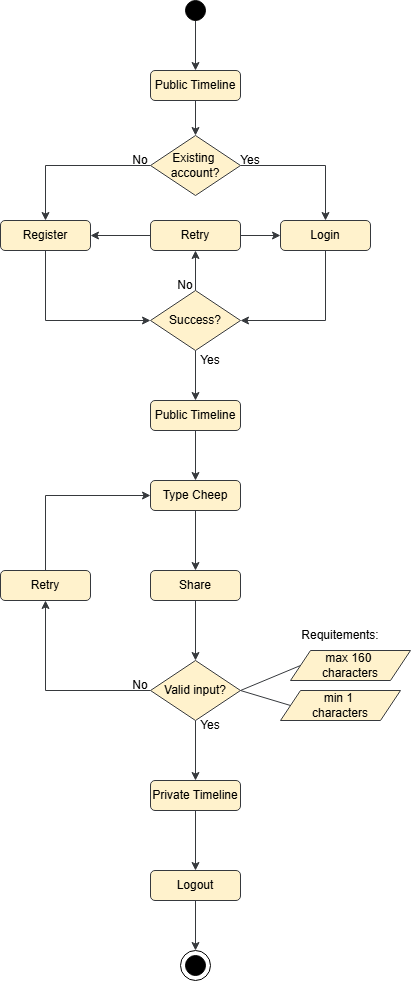

The diagram above was exported from draw.io. Its source (the exported page's mxGraphModel, read from the mxfile embedded in the PNG):
<mxGraphModel dx="1050" dy="522" grid="1" gridSize="5" guides="1" tooltips="1" connect="1" arrows="1" fold="1" page="1" pageScale="1" pageWidth="430" pageHeight="1000" background="#ffffff" math="0" shadow="0">
  <root>
    <mxCell id="0" />
    <mxCell id="1" parent="0" />
    <mxCell id="ooiim4OiqONp5s8ICTUs-34" style="edgeStyle=orthogonalEdgeStyle;rounded=0;orthogonalLoop=1;jettySize=auto;html=1;exitX=0.5;exitY=1;exitDx=0;exitDy=0;entryX=0.5;entryY=0;entryDx=0;entryDy=0;fillColor=#ffff88;strokeColor=#36393d;" parent="1" source="ooiim4OiqONp5s8ICTUs-1" target="ooiim4OiqONp5s8ICTUs-20" edge="1">
      <mxGeometry relative="1" as="geometry" />
    </mxCell>
    <mxCell id="ooiim4OiqONp5s8ICTUs-1" value="Public Timeline" style="rounded=1;whiteSpace=wrap;html=1;fillColor=#fff2cc;strokeColor=#36393d;" parent="1" vertex="1">
      <mxGeometry x="160" y="80" width="90" height="30" as="geometry" />
    </mxCell>
    <mxCell id="ooiim4OiqONp5s8ICTUs-38" style="edgeStyle=orthogonalEdgeStyle;rounded=0;orthogonalLoop=1;jettySize=auto;html=1;exitX=0.5;exitY=1;exitDx=0;exitDy=0;entryX=0;entryY=0.5;entryDx=0;entryDy=0;fillColor=#ffff88;strokeColor=#36393d;" parent="1" source="ooiim4OiqONp5s8ICTUs-3" target="ooiim4OiqONp5s8ICTUs-21" edge="1">
      <mxGeometry relative="1" as="geometry" />
    </mxCell>
    <mxCell id="ooiim4OiqONp5s8ICTUs-3" value="Register" style="rounded=1;whiteSpace=wrap;html=1;fillColor=#fff2cc;strokeColor=#36393d;" parent="1" vertex="1">
      <mxGeometry x="10" y="230" width="90" height="30" as="geometry" />
    </mxCell>
    <mxCell id="ooiim4OiqONp5s8ICTUs-42" style="edgeStyle=orthogonalEdgeStyle;rounded=0;orthogonalLoop=1;jettySize=auto;html=1;exitX=0.5;exitY=1;exitDx=0;exitDy=0;entryX=0.5;entryY=0;entryDx=0;entryDy=0;fillColor=#ffff88;strokeColor=#36393d;" parent="1" source="ooiim4OiqONp5s8ICTUs-6" target="ooiim4OiqONp5s8ICTUs-22" edge="1">
      <mxGeometry relative="1" as="geometry" />
    </mxCell>
    <mxCell id="ooiim4OiqONp5s8ICTUs-6" value="Share" style="rounded=1;whiteSpace=wrap;html=1;fillColor=#fff2cc;strokeColor=#36393d;" parent="1" vertex="1">
      <mxGeometry x="160" y="580" width="90" height="30" as="geometry" />
    </mxCell>
    <mxCell id="ooiim4OiqONp5s8ICTUs-40" style="edgeStyle=orthogonalEdgeStyle;rounded=0;orthogonalLoop=1;jettySize=auto;html=1;exitX=0.5;exitY=1;exitDx=0;exitDy=0;entryX=0.5;entryY=0;entryDx=0;entryDy=0;fillColor=#ffff88;strokeColor=#36393d;" parent="1" source="ooiim4OiqONp5s8ICTUs-11" target="ooiim4OiqONp5s8ICTUs-12" edge="1">
      <mxGeometry relative="1" as="geometry" />
    </mxCell>
    <mxCell id="ooiim4OiqONp5s8ICTUs-11" value="Public Timeline" style="rounded=1;whiteSpace=wrap;html=1;fillColor=#fff2cc;strokeColor=#36393d;" parent="1" vertex="1">
      <mxGeometry x="160" y="410" width="90" height="30" as="geometry" />
    </mxCell>
    <mxCell id="ooiim4OiqONp5s8ICTUs-41" style="edgeStyle=orthogonalEdgeStyle;rounded=0;orthogonalLoop=1;jettySize=auto;html=1;exitX=0.5;exitY=1;exitDx=0;exitDy=0;entryX=0.5;entryY=0;entryDx=0;entryDy=0;fillColor=#ffff88;strokeColor=#36393d;" parent="1" source="ooiim4OiqONp5s8ICTUs-12" target="ooiim4OiqONp5s8ICTUs-6" edge="1">
      <mxGeometry relative="1" as="geometry" />
    </mxCell>
    <mxCell id="ooiim4OiqONp5s8ICTUs-12" value="Type Cheep" style="rounded=1;whiteSpace=wrap;html=1;fillColor=#fff2cc;strokeColor=#36393d;" parent="1" vertex="1">
      <mxGeometry x="160" y="490" width="90" height="30" as="geometry" />
    </mxCell>
    <mxCell id="ooiim4OiqONp5s8ICTUs-37" style="edgeStyle=orthogonalEdgeStyle;rounded=0;orthogonalLoop=1;jettySize=auto;html=1;exitX=0.5;exitY=1;exitDx=0;exitDy=0;entryX=1;entryY=0.5;entryDx=0;entryDy=0;fillColor=#ffff88;strokeColor=#36393d;" parent="1" source="ooiim4OiqONp5s8ICTUs-15" target="ooiim4OiqONp5s8ICTUs-21" edge="1">
      <mxGeometry relative="1" as="geometry" />
    </mxCell>
    <mxCell id="ooiim4OiqONp5s8ICTUs-15" value="Login" style="rounded=1;whiteSpace=wrap;html=1;fillColor=#fff2cc;strokeColor=#36393d;" parent="1" vertex="1">
      <mxGeometry x="290" y="230" width="90" height="30" as="geometry" />
    </mxCell>
    <mxCell id="ooiim4OiqONp5s8ICTUs-35" style="edgeStyle=orthogonalEdgeStyle;rounded=0;orthogonalLoop=1;jettySize=auto;html=1;exitX=0;exitY=0.5;exitDx=0;exitDy=0;entryX=0.5;entryY=0;entryDx=0;entryDy=0;fillColor=#ffff88;strokeColor=#36393d;" parent="1" source="ooiim4OiqONp5s8ICTUs-20" target="ooiim4OiqONp5s8ICTUs-3" edge="1">
      <mxGeometry relative="1" as="geometry" />
    </mxCell>
    <mxCell id="ooiim4OiqONp5s8ICTUs-36" style="edgeStyle=orthogonalEdgeStyle;rounded=0;orthogonalLoop=1;jettySize=auto;html=1;exitX=1;exitY=0.5;exitDx=0;exitDy=0;entryX=0.5;entryY=0;entryDx=0;entryDy=0;fillColor=#ffff88;strokeColor=#36393d;" parent="1" source="ooiim4OiqONp5s8ICTUs-20" target="ooiim4OiqONp5s8ICTUs-15" edge="1">
      <mxGeometry relative="1" as="geometry" />
    </mxCell>
    <mxCell id="ooiim4OiqONp5s8ICTUs-20" value="Existing&amp;nbsp;&lt;div&gt;account?&lt;/div&gt;" style="rhombus;whiteSpace=wrap;html=1;fillColor=#fff2cc;strokeColor=#36393d;" parent="1" vertex="1">
      <mxGeometry x="160" y="145" width="90" height="60" as="geometry" />
    </mxCell>
    <mxCell id="ooiim4OiqONp5s8ICTUs-39" style="edgeStyle=orthogonalEdgeStyle;rounded=0;orthogonalLoop=1;jettySize=auto;html=1;exitX=0.5;exitY=1;exitDx=0;exitDy=0;entryX=0.5;entryY=0;entryDx=0;entryDy=0;fillColor=#ffff88;strokeColor=#36393d;" parent="1" source="ooiim4OiqONp5s8ICTUs-21" target="ooiim4OiqONp5s8ICTUs-11" edge="1">
      <mxGeometry relative="1" as="geometry" />
    </mxCell>
    <mxCell id="ooiim4OiqONp5s8ICTUs-54" style="edgeStyle=orthogonalEdgeStyle;rounded=0;orthogonalLoop=1;jettySize=auto;html=1;exitX=0.5;exitY=0;exitDx=0;exitDy=0;entryX=0.5;entryY=1;entryDx=0;entryDy=0;fillColor=#ffff88;strokeColor=#36393d;" parent="1" source="ooiim4OiqONp5s8ICTUs-21" target="ooiim4OiqONp5s8ICTUs-53" edge="1">
      <mxGeometry relative="1" as="geometry" />
    </mxCell>
    <mxCell id="ooiim4OiqONp5s8ICTUs-21" value="Success?" style="rhombus;whiteSpace=wrap;html=1;fillColor=#fff2cc;strokeColor=#36393d;" parent="1" vertex="1">
      <mxGeometry x="160" y="300" width="90" height="60" as="geometry" />
    </mxCell>
    <mxCell id="ooiim4OiqONp5s8ICTUs-43" style="edgeStyle=orthogonalEdgeStyle;rounded=0;orthogonalLoop=1;jettySize=auto;html=1;exitX=0.5;exitY=1;exitDx=0;exitDy=0;entryX=0.5;entryY=0;entryDx=0;entryDy=0;fillColor=#ffff88;strokeColor=#36393d;" parent="1" source="ooiim4OiqONp5s8ICTUs-22" target="ooiim4OiqONp5s8ICTUs-28" edge="1">
      <mxGeometry relative="1" as="geometry" />
    </mxCell>
    <mxCell id="ooiim4OiqONp5s8ICTUs-50" style="edgeStyle=orthogonalEdgeStyle;rounded=0;orthogonalLoop=1;jettySize=auto;html=1;exitX=0;exitY=0.5;exitDx=0;exitDy=0;entryX=0.5;entryY=1;entryDx=0;entryDy=0;fillColor=#ffff88;strokeColor=#36393d;" parent="1" source="ooiim4OiqONp5s8ICTUs-22" target="ooiim4OiqONp5s8ICTUs-48" edge="1">
      <mxGeometry relative="1" as="geometry" />
    </mxCell>
    <mxCell id="ooiim4OiqONp5s8ICTUs-22" value="Valid input?" style="rhombus;whiteSpace=wrap;html=1;fillColor=#fff2cc;strokeColor=#36393d;" parent="1" vertex="1">
      <mxGeometry x="160" y="670" width="90" height="60" as="geometry" />
    </mxCell>
    <mxCell id="ooiim4OiqONp5s8ICTUs-23" value="max 160&amp;nbsp;&lt;div&gt;characters&lt;/div&gt;" style="shape=parallelogram;perimeter=parallelogramPerimeter;whiteSpace=wrap;html=1;fixedSize=1;fillColor=#fff2cc;strokeColor=#36393d;" parent="1" vertex="1">
      <mxGeometry x="300" y="660" width="120" height="30" as="geometry" />
    </mxCell>
    <mxCell id="ooiim4OiqONp5s8ICTUs-24" value="min 1&amp;nbsp;&lt;div&gt;characters&lt;/div&gt;" style="shape=parallelogram;perimeter=parallelogramPerimeter;whiteSpace=wrap;html=1;fixedSize=1;fillColor=#fff2cc;strokeColor=#36393d;" parent="1" vertex="1">
      <mxGeometry x="290" y="700" width="120" height="30" as="geometry" />
    </mxCell>
    <mxCell id="ooiim4OiqONp5s8ICTUs-33" style="edgeStyle=orthogonalEdgeStyle;rounded=0;orthogonalLoop=1;jettySize=auto;html=1;exitX=0.5;exitY=1;exitDx=0;exitDy=0;entryX=0.5;entryY=0;entryDx=0;entryDy=0;fillColor=#ffff88;strokeColor=#36393d;" parent="1" source="ooiim4OiqONp5s8ICTUs-25" target="ooiim4OiqONp5s8ICTUs-1" edge="1">
      <mxGeometry relative="1" as="geometry" />
    </mxCell>
    <mxCell id="ooiim4OiqONp5s8ICTUs-25" value="" style="ellipse;whiteSpace=wrap;html=1;aspect=fixed;fillStyle=solid;fillColor=#000000;fontColor=#000000;strokeColor=#000000;" parent="1" vertex="1">
      <mxGeometry x="195" y="10" width="20" height="20" as="geometry" />
    </mxCell>
    <mxCell id="ooiim4OiqONp5s8ICTUs-26" value="" style="ellipse;whiteSpace=wrap;html=1;aspect=fixed;fillColor=none;fontColor=#000000;strokeColor=#000000;" parent="1" vertex="1">
      <mxGeometry x="190" y="960" width="30" height="30" as="geometry" />
    </mxCell>
    <mxCell id="ooiim4OiqONp5s8ICTUs-27" value="" style="ellipse;whiteSpace=wrap;html=1;aspect=fixed;fillColor=#000000;fontColor=#000000;strokeColor=#000000;" parent="1" vertex="1">
      <mxGeometry x="195" y="965" width="20" height="20" as="geometry" />
    </mxCell>
    <mxCell id="ooiim4OiqONp5s8ICTUs-44" style="edgeStyle=orthogonalEdgeStyle;rounded=0;orthogonalLoop=1;jettySize=auto;html=1;exitX=0.5;exitY=1;exitDx=0;exitDy=0;entryX=0.5;entryY=0;entryDx=0;entryDy=0;fillColor=#ffff88;strokeColor=#36393d;" parent="1" source="ooiim4OiqONp5s8ICTUs-28" target="ooiim4OiqONp5s8ICTUs-29" edge="1">
      <mxGeometry relative="1" as="geometry" />
    </mxCell>
    <mxCell id="ooiim4OiqONp5s8ICTUs-28" value="Private Timeline" style="rounded=1;whiteSpace=wrap;html=1;fillColor=#fff2cc;strokeColor=#36393d;" parent="1" vertex="1">
      <mxGeometry x="160" y="790" width="90" height="30" as="geometry" />
    </mxCell>
    <mxCell id="ooiim4OiqONp5s8ICTUs-45" style="edgeStyle=orthogonalEdgeStyle;rounded=0;orthogonalLoop=1;jettySize=auto;html=1;exitX=0.5;exitY=1;exitDx=0;exitDy=0;entryX=0.5;entryY=0;entryDx=0;entryDy=0;fillColor=#ffff88;strokeColor=#36393d;" parent="1" source="ooiim4OiqONp5s8ICTUs-29" target="ooiim4OiqONp5s8ICTUs-26" edge="1">
      <mxGeometry relative="1" as="geometry" />
    </mxCell>
    <mxCell id="ooiim4OiqONp5s8ICTUs-29" value="Logout" style="rounded=1;whiteSpace=wrap;html=1;fillColor=#fff2cc;strokeColor=#36393d;" parent="1" vertex="1">
      <mxGeometry x="160" y="880" width="90" height="30" as="geometry" />
    </mxCell>
    <mxCell id="ooiim4OiqONp5s8ICTUs-32" value="Requitements:" style="text;html=1;align=center;verticalAlign=middle;whiteSpace=wrap;rounded=0;fillColor=none;fontColor=#000000;strokeColor=none;" parent="1" vertex="1">
      <mxGeometry x="320" y="630" width="60" height="30" as="geometry" />
    </mxCell>
    <mxCell id="ooiim4OiqONp5s8ICTUs-46" value="" style="endArrow=none;html=1;rounded=0;exitX=1;exitY=0.5;exitDx=0;exitDy=0;entryX=0;entryY=0.5;entryDx=0;entryDy=0;fillColor=#ffff88;strokeColor=#36393d;" parent="1" source="ooiim4OiqONp5s8ICTUs-22" target="ooiim4OiqONp5s8ICTUs-23" edge="1">
      <mxGeometry width="50" height="50" relative="1" as="geometry">
        <mxPoint x="250" y="750" as="sourcePoint" />
        <mxPoint x="300" y="700" as="targetPoint" />
      </mxGeometry>
    </mxCell>
    <mxCell id="ooiim4OiqONp5s8ICTUs-47" value="" style="endArrow=none;html=1;rounded=0;entryX=0;entryY=0.5;entryDx=0;entryDy=0;exitX=1;exitY=0.5;exitDx=0;exitDy=0;fillColor=#ffff88;strokeColor=#36393d;" parent="1" source="ooiim4OiqONp5s8ICTUs-22" target="ooiim4OiqONp5s8ICTUs-24" edge="1">
      <mxGeometry width="50" height="50" relative="1" as="geometry">
        <mxPoint x="250" y="750" as="sourcePoint" />
        <mxPoint x="300" y="700" as="targetPoint" />
      </mxGeometry>
    </mxCell>
    <mxCell id="ooiim4OiqONp5s8ICTUs-51" style="edgeStyle=orthogonalEdgeStyle;rounded=0;orthogonalLoop=1;jettySize=auto;html=1;exitX=0.5;exitY=0;exitDx=0;exitDy=0;entryX=0;entryY=0.5;entryDx=0;entryDy=0;fillColor=#ffff88;strokeColor=#36393d;" parent="1" source="ooiim4OiqONp5s8ICTUs-48" target="ooiim4OiqONp5s8ICTUs-12" edge="1">
      <mxGeometry relative="1" as="geometry" />
    </mxCell>
    <mxCell id="ooiim4OiqONp5s8ICTUs-48" value="Retry" style="rounded=1;whiteSpace=wrap;html=1;fillColor=#fff2cc;strokeColor=#36393d;" parent="1" vertex="1">
      <mxGeometry x="10" y="580" width="90" height="30" as="geometry" />
    </mxCell>
    <mxCell id="ooiim4OiqONp5s8ICTUs-55" style="edgeStyle=orthogonalEdgeStyle;rounded=0;orthogonalLoop=1;jettySize=auto;html=1;exitX=0;exitY=0.5;exitDx=0;exitDy=0;entryX=1;entryY=0.5;entryDx=0;entryDy=0;fillColor=#ffff88;strokeColor=#36393d;" parent="1" source="ooiim4OiqONp5s8ICTUs-53" target="ooiim4OiqONp5s8ICTUs-3" edge="1">
      <mxGeometry relative="1" as="geometry" />
    </mxCell>
    <mxCell id="ooiim4OiqONp5s8ICTUs-56" style="edgeStyle=orthogonalEdgeStyle;rounded=0;orthogonalLoop=1;jettySize=auto;html=1;exitX=1;exitY=0.5;exitDx=0;exitDy=0;entryX=0;entryY=0.5;entryDx=0;entryDy=0;fillColor=#ffff88;strokeColor=#36393d;" parent="1" source="ooiim4OiqONp5s8ICTUs-53" target="ooiim4OiqONp5s8ICTUs-15" edge="1">
      <mxGeometry relative="1" as="geometry" />
    </mxCell>
    <mxCell id="ooiim4OiqONp5s8ICTUs-53" value="Retry" style="rounded=1;whiteSpace=wrap;html=1;fillColor=#fff2cc;strokeColor=#36393d;" parent="1" vertex="1">
      <mxGeometry x="160" y="230" width="90" height="30" as="geometry" />
    </mxCell>
    <mxCell id="ooiim4OiqONp5s8ICTUs-58" value="Yes" style="text;html=1;align=center;verticalAlign=middle;whiteSpace=wrap;rounded=0;fillColor=none;fontColor=#000000;strokeColor=none;" parent="1" vertex="1">
      <mxGeometry x="240" y="160" width="40" height="20" as="geometry" />
    </mxCell>
    <mxCell id="ooiim4OiqONp5s8ICTUs-59" value="Yes" style="text;html=1;align=center;verticalAlign=middle;whiteSpace=wrap;rounded=0;fillColor=none;fontColor=#000000;strokeColor=none;" parent="1" vertex="1">
      <mxGeometry x="200" y="360" width="40" height="20" as="geometry" />
    </mxCell>
    <mxCell id="ooiim4OiqONp5s8ICTUs-60" value="Yes" style="text;html=1;align=center;verticalAlign=middle;whiteSpace=wrap;rounded=0;fillColor=none;fontColor=#000000;strokeColor=none;" parent="1" vertex="1">
      <mxGeometry x="200" y="725" width="40" height="20" as="geometry" />
    </mxCell>
    <mxCell id="ooiim4OiqONp5s8ICTUs-61" value="No" style="text;html=1;align=center;verticalAlign=middle;whiteSpace=wrap;rounded=0;fillColor=none;fontColor=#000000;strokeColor=none;" parent="1" vertex="1">
      <mxGeometry x="130" y="160" width="40" height="20" as="geometry" />
    </mxCell>
    <mxCell id="ooiim4OiqONp5s8ICTUs-62" value="No" style="text;html=1;align=center;verticalAlign=middle;whiteSpace=wrap;rounded=0;fillColor=none;fontColor=#000000;strokeColor=none;" parent="1" vertex="1">
      <mxGeometry x="175" y="285" width="40" height="20" as="geometry" />
    </mxCell>
    <mxCell id="ooiim4OiqONp5s8ICTUs-63" value="No" style="text;html=1;align=center;verticalAlign=middle;whiteSpace=wrap;rounded=0;fillColor=none;fontColor=#000000;strokeColor=none;" parent="1" vertex="1">
      <mxGeometry x="130" y="685" width="40" height="20" as="geometry" />
    </mxCell>
  </root>
</mxGraphModel>